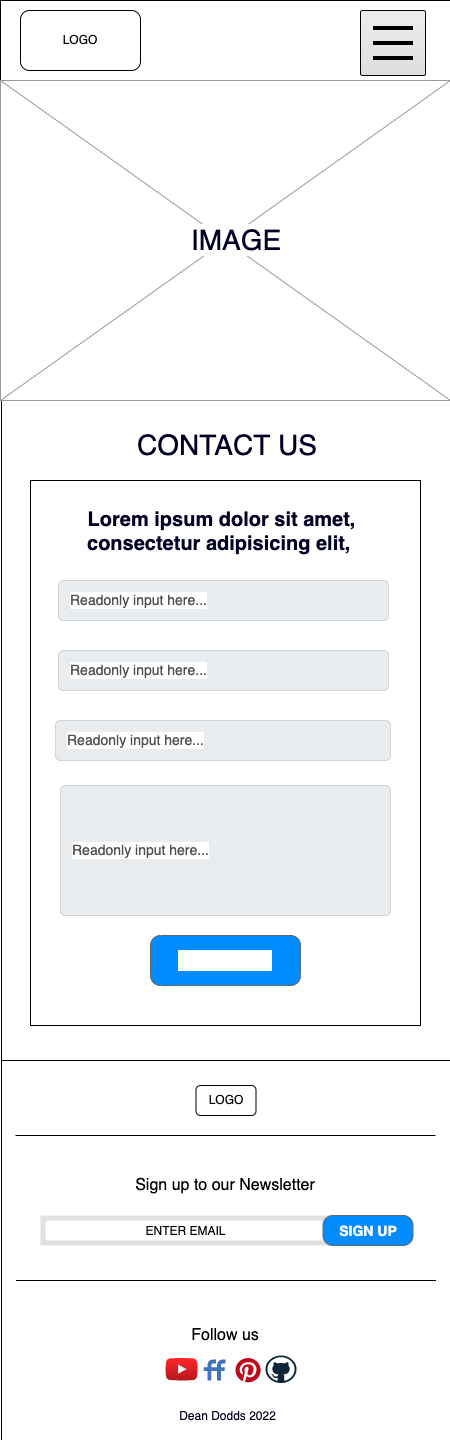

The diagram above was exported from draw.io. Its source (the exported page's mxGraphModel, read from the mxfile embedded in the PNG):
<mxGraphModel dx="1358" dy="777" grid="1" gridSize="10" guides="1" tooltips="1" connect="1" arrows="1" fold="1" page="1" pageScale="1" pageWidth="5" pageHeight="30" math="0" shadow="0">
  <root>
    <mxCell id="0" />
    <mxCell id="1" parent="0" />
    <mxCell id="hDBELdGjdPElMi-N1NQU-4" value="" style="rounded=0;whiteSpace=wrap;html=1;labelBackgroundColor=#FFFFFF;fontSize=24;fontColor=#000024;strokeWidth=1;" vertex="1" parent="1">
      <mxGeometry x="-59" y="400" width="449" height="660" as="geometry" />
    </mxCell>
    <mxCell id="50JiQ9VamyssJt9do7eo-1" value="" style="group" vertex="1" connectable="0" parent="1">
      <mxGeometry x="-59" y="1060" width="449" height="380" as="geometry" />
    </mxCell>
    <mxCell id="50JiQ9VamyssJt9do7eo-2" value="" style="rounded=0;whiteSpace=wrap;html=1;" vertex="1" parent="50JiQ9VamyssJt9do7eo-1">
      <mxGeometry width="449" height="380" as="geometry" />
    </mxCell>
    <mxCell id="50JiQ9VamyssJt9do7eo-3" value="LOGO" style="rounded=1;whiteSpace=wrap;html=1;" vertex="1" parent="50JiQ9VamyssJt9do7eo-1">
      <mxGeometry x="194.5" y="25" width="60" height="30" as="geometry" />
    </mxCell>
    <mxCell id="50JiQ9VamyssJt9do7eo-4" value="" style="line;strokeWidth=1;html=1;perimeter=backbonePerimeter;points=[];outlineConnect=0;fontSize=16;" vertex="1" parent="50JiQ9VamyssJt9do7eo-1">
      <mxGeometry x="14" y="70" width="420" height="10" as="geometry" />
    </mxCell>
    <mxCell id="50JiQ9VamyssJt9do7eo-5" value="" style="shape=rect;fillColor=#e0e0e0;strokeColor=none;fontSize=16;" vertex="1" parent="50JiQ9VamyssJt9do7eo-1">
      <mxGeometry x="39" y="155" width="290" height="30" as="geometry" />
    </mxCell>
    <mxCell id="50JiQ9VamyssJt9do7eo-6" value="Search" style="shape=mxgraph.ios7.icons.looking_glass;strokeColor=#e0e0e0;fillColor=none;fontColor=#e0e0e0;labelPosition=right;verticalLabelPosition=middle;align=left;verticalAlign=middle;fontSize=6;fontStyle=0;spacingTop=2;sketch=0;" vertex="1" parent="50JiQ9VamyssJt9do7eo-5">
      <mxGeometry x="0.5" y="0.5" width="6" height="6" relative="1" as="geometry">
        <mxPoint x="-17" y="-3" as="offset" />
      </mxGeometry>
    </mxCell>
    <mxCell id="50JiQ9VamyssJt9do7eo-7" value="&lt;font style=&quot;font-size: 12px&quot;&gt;ENTER EMAIL&lt;/font&gt;" style="html=1;strokeWidth=1;shadow=0;dashed=0;shape=mxgraph.ios7ui.marginRect;rx=3;ry=3;rectMargin=5;strokeColor=none;fontSize=16;" vertex="1" parent="50JiQ9VamyssJt9do7eo-5">
      <mxGeometry x="0.0023076923076956746" width="290" height="30" as="geometry" />
    </mxCell>
    <mxCell id="50JiQ9VamyssJt9do7eo-8" value="&lt;font style=&quot;font-size: 14px&quot;&gt;SIGN UP&lt;/font&gt;" style="strokeWidth=1;shadow=0;dashed=0;align=center;html=1;shape=mxgraph.mockup.buttons.button;strokeColor=#666666;fontColor=#ffffff;mainText=;buttonStyle=round;fontSize=17;fontStyle=1;fillColor=#008cff;whiteSpace=wrap;" vertex="1" parent="50JiQ9VamyssJt9do7eo-1">
      <mxGeometry x="321.5" y="155" width="90" height="30" as="geometry" />
    </mxCell>
    <mxCell id="50JiQ9VamyssJt9do7eo-9" value="&lt;font style=&quot;font-size: 16px&quot;&gt;Sign up to our Newsletter&lt;/font&gt;" style="text;html=1;strokeColor=none;fillColor=none;align=center;verticalAlign=middle;whiteSpace=wrap;rounded=0;fontSize=14;" vertex="1" parent="50JiQ9VamyssJt9do7eo-1">
      <mxGeometry x="114" y="110" width="220" height="30" as="geometry" />
    </mxCell>
    <mxCell id="50JiQ9VamyssJt9do7eo-10" value="" style="line;strokeWidth=1;html=1;perimeter=backbonePerimeter;points=[];outlineConnect=0;fontSize=16;" vertex="1" parent="50JiQ9VamyssJt9do7eo-1">
      <mxGeometry x="14.5" y="215" width="420" height="10" as="geometry" />
    </mxCell>
    <mxCell id="50JiQ9VamyssJt9do7eo-11" value="&lt;span style=&quot;font-size: 16px&quot;&gt;Follow us&lt;br&gt;&lt;/span&gt;" style="text;html=1;strokeColor=none;fillColor=none;align=center;verticalAlign=middle;whiteSpace=wrap;rounded=0;fontSize=14;" vertex="1" parent="50JiQ9VamyssJt9do7eo-1">
      <mxGeometry x="114" y="260" width="220" height="30" as="geometry" />
    </mxCell>
    <mxCell id="50JiQ9VamyssJt9do7eo-12" value="" style="dashed=0;outlineConnect=0;html=1;align=center;labelPosition=center;verticalLabelPosition=bottom;verticalAlign=top;shape=mxgraph.weblogos.youtube_2;fillColor=#FF2626;gradientColor=#B5171F;fontSize=16;" vertex="1" parent="50JiQ9VamyssJt9do7eo-1">
      <mxGeometry x="164" y="297.5" width="32.17" height="22.6" as="geometry" />
    </mxCell>
    <mxCell id="50JiQ9VamyssJt9do7eo-13" value="" style="dashed=0;outlineConnect=0;html=1;align=center;labelPosition=center;verticalLabelPosition=bottom;verticalAlign=top;shape=mxgraph.weblogos.pinterest;fillColor=#BD081C;strokeColor=none;fontSize=16;" vertex="1" parent="50JiQ9VamyssJt9do7eo-1">
      <mxGeometry x="234" y="297.5" width="25.19" height="24.4" as="geometry" />
    </mxCell>
    <mxCell id="50JiQ9VamyssJt9do7eo-14" value="" style="dashed=0;outlineConnect=0;html=1;align=center;labelPosition=center;verticalLabelPosition=bottom;verticalAlign=top;shape=mxgraph.weblogos.github;fontSize=16;" vertex="1" parent="50JiQ9VamyssJt9do7eo-1">
      <mxGeometry x="264" y="295" width="31" height="27.5" as="geometry" />
    </mxCell>
    <mxCell id="50JiQ9VamyssJt9do7eo-15" value="&lt;font color=&quot;#000024&quot; style=&quot;font-size: 12px&quot;&gt;Dean Dodds 2022&lt;/font&gt;" style="text;html=1;strokeColor=none;fillColor=none;align=center;verticalAlign=middle;whiteSpace=wrap;rounded=0;fontSize=16;" vertex="1" parent="50JiQ9VamyssJt9do7eo-1">
      <mxGeometry x="154" y="340" width="145" height="30" as="geometry" />
    </mxCell>
    <mxCell id="50JiQ9VamyssJt9do7eo-16" value="" style="dashed=0;outlineConnect=0;html=1;align=center;labelPosition=center;verticalLabelPosition=bottom;verticalAlign=top;shape=mxgraph.weblogos.friendfeed;fillColor=#4172BB;fontSize=16;" vertex="1" parent="50JiQ9VamyssJt9do7eo-1">
      <mxGeometry x="202.17000000000002" y="299.0999999999999" width="21.83" height="21" as="geometry" />
    </mxCell>
    <mxCell id="50JiQ9VamyssJt9do7eo-17" value="" style="group" vertex="1" connectable="0" parent="1">
      <mxGeometry x="-60" width="450" height="80" as="geometry" />
    </mxCell>
    <mxCell id="50JiQ9VamyssJt9do7eo-18" value="" style="rounded=0;whiteSpace=wrap;html=1;" vertex="1" parent="50JiQ9VamyssJt9do7eo-17">
      <mxGeometry width="450" height="80" as="geometry" />
    </mxCell>
    <mxCell id="50JiQ9VamyssJt9do7eo-19" value="LOGO" style="rounded=1;whiteSpace=wrap;html=1;" vertex="1" parent="50JiQ9VamyssJt9do7eo-17">
      <mxGeometry x="20" y="10" width="120" height="60" as="geometry" />
    </mxCell>
    <mxCell id="50JiQ9VamyssJt9do7eo-20" value="" style="html=1;shadow=0;dashed=0;shape=mxgraph.bootstrap.checkbox2;labelPosition=right;verticalLabelPosition=middle;align=left;verticalAlign=middle;gradientColor=#DEDEDE;fillColor=#EDEDED;checked=0;spacing=5;checkedFill=#0085FC;checkedStroke=#ffffff;sketch=0;fontSize=12;fontColor=#000024;strokeWidth=1;" vertex="1" parent="50JiQ9VamyssJt9do7eo-17">
      <mxGeometry x="360" y="10" width="65" height="65" as="geometry" />
    </mxCell>
    <mxCell id="50JiQ9VamyssJt9do7eo-21" value="" style="line;strokeWidth=4;html=1;perimeter=backbonePerimeter;points=[];outlineConnect=0;fontSize=12;fontColor=#000024;" vertex="1" parent="50JiQ9VamyssJt9do7eo-20">
      <mxGeometry x="12.5" y="12.5" width="40" height="10" as="geometry" />
    </mxCell>
    <mxCell id="50JiQ9VamyssJt9do7eo-22" value="" style="line;strokeWidth=4;html=1;perimeter=backbonePerimeter;points=[];outlineConnect=0;fontSize=12;fontColor=#000024;" vertex="1" parent="50JiQ9VamyssJt9do7eo-20">
      <mxGeometry x="12.5" y="27.5" width="40" height="10" as="geometry" />
    </mxCell>
    <mxCell id="50JiQ9VamyssJt9do7eo-23" value="" style="line;strokeWidth=4;html=1;perimeter=backbonePerimeter;points=[];outlineConnect=0;fontSize=12;fontColor=#000024;" vertex="1" parent="50JiQ9VamyssJt9do7eo-20">
      <mxGeometry x="12.5" y="42.5" width="40" height="10" as="geometry" />
    </mxCell>
    <mxCell id="SoWFNIHe7X8GAyAwn8E--1" value="" style="rounded=0;whiteSpace=wrap;html=1;labelBackgroundColor=#FFFFFF;fontSize=28;fontColor=#000024;strokeWidth=1;" vertex="1" parent="1">
      <mxGeometry x="-30" y="480" width="390" height="545" as="geometry" />
    </mxCell>
    <mxCell id="SoWFNIHe7X8GAyAwn8E--2" value="CONTACT US" style="text;html=1;strokeColor=none;fillColor=none;align=center;verticalAlign=middle;whiteSpace=wrap;rounded=0;labelBackgroundColor=#FFFFFF;fontSize=28;fontColor=#000024;" vertex="1" parent="1">
      <mxGeometry x="71.5" y="430" width="190" height="30" as="geometry" />
    </mxCell>
    <mxCell id="SoWFNIHe7X8GAyAwn8E--3" value="&lt;h1 style=&quot;font-size: 20px&quot;&gt;Lorem ipsum dolor sit amet, consectetur adipisicing elit,&amp;nbsp;&lt;/h1&gt;" style="text;html=1;strokeColor=none;fillColor=none;spacing=5;spacingTop=-20;whiteSpace=wrap;overflow=hidden;rounded=0;labelBackgroundColor=#FFFFFF;fontSize=28;fontColor=#000024;align=center;" vertex="1" parent="1">
      <mxGeometry x="-7" y="505" width="337" height="140" as="geometry" />
    </mxCell>
    <mxCell id="SoWFNIHe7X8GAyAwn8E--4" value="Readonly input here..." style="html=1;shadow=0;dashed=0;shape=mxgraph.bootstrap.rrect;rSize=5;strokeColor=#CED4DA;strokeWidth=1;fillColor=#E9ECEF;fontColor=#505050;whiteSpace=wrap;align=left;verticalAlign=middle;spacingLeft=10;fontSize=14;labelBackgroundColor=#FFFFFF;" vertex="1" parent="1">
      <mxGeometry x="-2" y="580" width="330" height="40" as="geometry" />
    </mxCell>
    <mxCell id="SoWFNIHe7X8GAyAwn8E--5" value="Readonly input here..." style="html=1;shadow=0;dashed=0;shape=mxgraph.bootstrap.rrect;rSize=5;strokeColor=#CED4DA;strokeWidth=1;fillColor=#E9ECEF;fontColor=#505050;whiteSpace=wrap;align=left;verticalAlign=middle;spacingLeft=10;fontSize=14;labelBackgroundColor=#FFFFFF;" vertex="1" parent="1">
      <mxGeometry x="-2" y="650" width="330" height="40" as="geometry" />
    </mxCell>
    <mxCell id="SoWFNIHe7X8GAyAwn8E--6" value="Readonly input here..." style="html=1;shadow=0;dashed=0;shape=mxgraph.bootstrap.rrect;rSize=5;strokeColor=#CED4DA;strokeWidth=1;fillColor=#E9ECEF;fontColor=#505050;whiteSpace=wrap;align=left;verticalAlign=middle;spacingLeft=10;fontSize=14;labelBackgroundColor=#FFFFFF;" vertex="1" parent="1">
      <mxGeometry x="-5" y="720" width="335" height="40" as="geometry" />
    </mxCell>
    <mxCell id="SoWFNIHe7X8GAyAwn8E--7" value="Readonly input here..." style="html=1;shadow=0;dashed=0;shape=mxgraph.bootstrap.rrect;rSize=5;strokeColor=#CED4DA;strokeWidth=1;fillColor=#E9ECEF;fontColor=#505050;whiteSpace=wrap;align=left;verticalAlign=middle;spacingLeft=10;fontSize=14;labelBackgroundColor=#FFFFFF;" vertex="1" parent="1">
      <mxGeometry y="785" width="330" height="130" as="geometry" />
    </mxCell>
    <mxCell id="SoWFNIHe7X8GAyAwn8E--8" value="Button Text" style="strokeWidth=1;shadow=0;dashed=0;align=center;html=1;shape=mxgraph.mockup.buttons.button;strokeColor=#666666;fontColor=#ffffff;mainText=;buttonStyle=round;fontSize=17;fontStyle=1;fillColor=#008cff;whiteSpace=wrap;labelBackgroundColor=#FFFFFF;" vertex="1" parent="1">
      <mxGeometry x="90" y="935" width="150" height="50" as="geometry" />
    </mxCell>
    <mxCell id="hDBELdGjdPElMi-N1NQU-1" value="" style="verticalLabelPosition=bottom;shadow=0;dashed=0;align=center;html=1;verticalAlign=top;strokeWidth=1;shape=mxgraph.mockup.graphics.simpleIcon;strokeColor=#999999;fontSize=28;fontColor=#000024;" vertex="1" parent="1">
      <mxGeometry x="-60" y="80" width="450" height="320" as="geometry" />
    </mxCell>
    <mxCell id="hDBELdGjdPElMi-N1NQU-2" value="&lt;span style=&quot;background-color: rgb(255 , 255 , 255)&quot;&gt;IMAGE&lt;/span&gt;" style="text;html=1;strokeColor=none;fillColor=none;align=center;verticalAlign=middle;whiteSpace=wrap;rounded=0;fontSize=28;fontColor=#000024;" vertex="1" parent="1">
      <mxGeometry x="146" y="225" width="60" height="30" as="geometry" />
    </mxCell>
  </root>
</mxGraphModel>